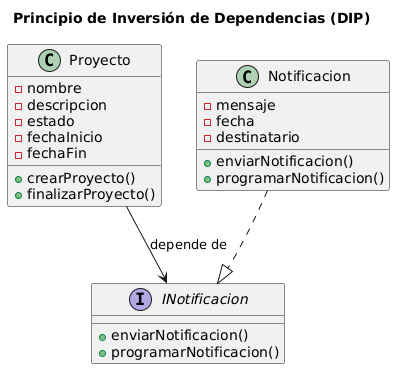

The diagram above was rendered by PlantUML. Its source (embedded in the PNG):
@startuml
title Principio de Inversión de Dependencias (DIP)

interface INotificacion {
    +enviarNotificacion()
    +programarNotificacion()
}

class Proyecto {
    -nombre
    -descripcion
    -estado
    -fechaInicio
    -fechaFin
    +crearProyecto()
    +finalizarProyecto()
}

class Notificacion {
    -mensaje
    -fecha
    -destinatario
    +enviarNotificacion()
    +programarNotificacion()
}

Proyecto --> INotificacion : depende de 
Notificacion ..|> INotificacion
@enduml